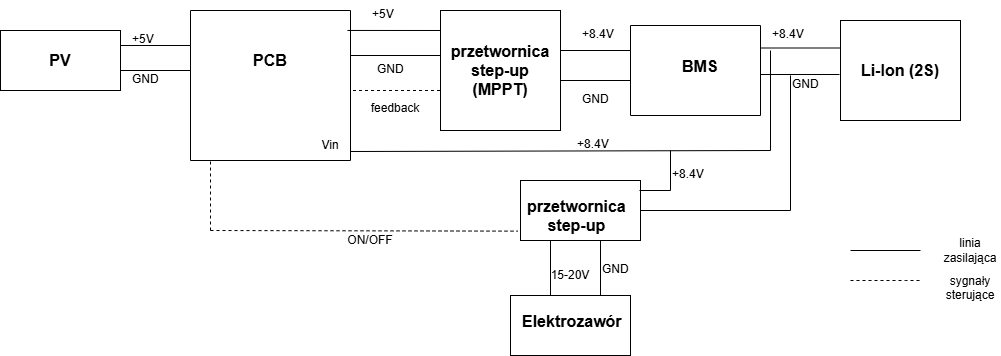

The diagram above was exported from draw.io. Its source (the exported page's mxGraphModel, read from the mxfile embedded in the PNG):
<mxGraphModel dx="1810" dy="518" grid="1" gridSize="10" guides="1" tooltips="1" connect="1" arrows="1" fold="1" page="1" pageScale="1" pageWidth="827" pageHeight="1169" math="0" shadow="0">
  <root>
    <mxCell id="0" />
    <mxCell id="1" parent="0" />
    <mxCell id="3egninPkNmBQjXOtCiVx-1" value="" style="swimlane;startSize=0;" parent="1" vertex="1">
      <mxGeometry x="-120" y="550" width="160" height="150" as="geometry" />
    </mxCell>
    <mxCell id="3egninPkNmBQjXOtCiVx-2" value="&lt;span style=&quot;font-size: 16px;&quot;&gt;PCB&lt;/span&gt;" style="text;html=1;whiteSpace=wrap;strokeColor=none;fillColor=none;align=center;verticalAlign=middle;rounded=0;fontStyle=1" parent="3egninPkNmBQjXOtCiVx-1" vertex="1">
      <mxGeometry x="50" y="35" width="60" height="30" as="geometry" />
    </mxCell>
    <mxCell id="3egninPkNmBQjXOtCiVx-52" value="Vin" style="text;html=1;whiteSpace=wrap;strokeColor=none;fillColor=none;align=center;verticalAlign=middle;rounded=0;" parent="3egninPkNmBQjXOtCiVx-1" vertex="1">
      <mxGeometry x="110" y="120" width="60" height="30" as="geometry" />
    </mxCell>
    <mxCell id="3egninPkNmBQjXOtCiVx-4" value="" style="endArrow=none;html=1;rounded=0;" parent="1" edge="1">
      <mxGeometry width="50" height="50" relative="1" as="geometry">
        <mxPoint x="-190" y="585" as="sourcePoint" />
        <mxPoint x="-120" y="585" as="targetPoint" />
      </mxGeometry>
    </mxCell>
    <mxCell id="3egninPkNmBQjXOtCiVx-5" value="" style="endArrow=none;html=1;rounded=0;" parent="1" edge="1">
      <mxGeometry width="50" height="50" relative="1" as="geometry">
        <mxPoint x="-190" y="610" as="sourcePoint" />
        <mxPoint x="-120" y="610" as="targetPoint" />
      </mxGeometry>
    </mxCell>
    <mxCell id="3egninPkNmBQjXOtCiVx-6" value="" style="rounded=0;whiteSpace=wrap;html=1;" parent="1" vertex="1">
      <mxGeometry x="-310" y="570" width="120" height="60" as="geometry" />
    </mxCell>
    <mxCell id="3egninPkNmBQjXOtCiVx-9" value="&lt;font style=&quot;font-size: 16px;&quot;&gt;PV&lt;/font&gt;" style="text;html=1;whiteSpace=wrap;strokeColor=none;fillColor=none;align=center;verticalAlign=middle;rounded=0;fontStyle=1" parent="1" vertex="1">
      <mxGeometry x="-280" y="585" width="60" height="30" as="geometry" />
    </mxCell>
    <mxCell id="3egninPkNmBQjXOtCiVx-12" value="GND" style="text;whiteSpace=wrap;html=1;" parent="1" vertex="1">
      <mxGeometry x="-180" y="605" width="60" height="40" as="geometry" />
    </mxCell>
    <mxCell id="3egninPkNmBQjXOtCiVx-17" value="+5V" style="text;whiteSpace=wrap;html=1;" parent="1" vertex="1">
      <mxGeometry x="-180" y="565" width="60" height="40" as="geometry" />
    </mxCell>
    <mxCell id="3egninPkNmBQjXOtCiVx-21" value="GND" style="text;whiteSpace=wrap;html=1;" parent="1" vertex="1">
      <mxGeometry x="65" y="595" width="60" height="40" as="geometry" />
    </mxCell>
    <mxCell id="3egninPkNmBQjXOtCiVx-22" value="+5V" style="text;whiteSpace=wrap;html=1;" parent="1" vertex="1">
      <mxGeometry x="60" y="540" width="60" height="25" as="geometry" />
    </mxCell>
    <mxCell id="3egninPkNmBQjXOtCiVx-24" value="feedback" style="text;html=1;whiteSpace=wrap;strokeColor=none;fillColor=none;align=center;verticalAlign=middle;rounded=0;" parent="1" vertex="1">
      <mxGeometry x="55" y="635" width="60" height="25" as="geometry" />
    </mxCell>
    <mxCell id="3egninPkNmBQjXOtCiVx-26" value="" style="endArrow=none;html=1;rounded=0;" parent="1" edge="1">
      <mxGeometry width="50" height="50" relative="1" as="geometry">
        <mxPoint x="40" y="595" as="sourcePoint" />
        <mxPoint x="130" y="595" as="targetPoint" />
      </mxGeometry>
    </mxCell>
    <mxCell id="3egninPkNmBQjXOtCiVx-27" value="" style="endArrow=none;html=1;rounded=0;exitX=0.981;exitY=0.133;exitDx=0;exitDy=0;exitPerimeter=0;" parent="1" source="3egninPkNmBQjXOtCiVx-1" edge="1">
      <mxGeometry width="50" height="50" relative="1" as="geometry">
        <mxPoint x="130" y="510" as="sourcePoint" />
        <mxPoint x="140" y="570" as="targetPoint" />
      </mxGeometry>
    </mxCell>
    <mxCell id="3egninPkNmBQjXOtCiVx-31" value="" style="rounded=0;whiteSpace=wrap;html=1;" parent="1" vertex="1">
      <mxGeometry x="130" y="550" width="120" height="120" as="geometry" />
    </mxCell>
    <mxCell id="3egninPkNmBQjXOtCiVx-32" value="&lt;span style=&quot;font-size: 16px;&quot;&gt;przetwornica&lt;/span&gt;&lt;div&gt;&lt;span style=&quot;font-size: 16px;&quot;&gt;step-up&lt;/span&gt;&lt;/div&gt;&lt;div&gt;&lt;span style=&quot;font-size: 16px;&quot;&gt;(MPPT)&lt;/span&gt;&lt;/div&gt;" style="text;html=1;whiteSpace=wrap;strokeColor=none;fillColor=none;align=center;verticalAlign=middle;rounded=0;fontStyle=1" parent="1" vertex="1">
      <mxGeometry x="160" y="595" width="60" height="30" as="geometry" />
    </mxCell>
    <mxCell id="3egninPkNmBQjXOtCiVx-33" value="" style="endArrow=none;html=1;rounded=0;" parent="1" edge="1">
      <mxGeometry width="50" height="50" relative="1" as="geometry">
        <mxPoint x="250" y="620" as="sourcePoint" />
        <mxPoint x="320" y="620" as="targetPoint" />
      </mxGeometry>
    </mxCell>
    <mxCell id="3egninPkNmBQjXOtCiVx-34" value="" style="endArrow=none;html=1;rounded=0;" parent="1" edge="1">
      <mxGeometry width="50" height="50" relative="1" as="geometry">
        <mxPoint x="250" y="590" as="sourcePoint" />
        <mxPoint x="320" y="590" as="targetPoint" />
      </mxGeometry>
    </mxCell>
    <mxCell id="3egninPkNmBQjXOtCiVx-35" value="+8.4V" style="text;whiteSpace=wrap;html=1;" parent="1" vertex="1">
      <mxGeometry x="270" y="560" width="60" height="25" as="geometry" />
    </mxCell>
    <mxCell id="3egninPkNmBQjXOtCiVx-36" value="GND" style="text;whiteSpace=wrap;html=1;" parent="1" vertex="1">
      <mxGeometry x="270" y="625" width="60" height="30" as="geometry" />
    </mxCell>
    <mxCell id="3egninPkNmBQjXOtCiVx-37" value="" style="swimlane;startSize=0;" parent="1" vertex="1">
      <mxGeometry x="320" y="565" width="130" height="90" as="geometry" />
    </mxCell>
    <mxCell id="UXw7qBCje2wl8F72Nj-x-15" value="&lt;div style=&quot;text-align: center;&quot;&gt;&lt;span style=&quot;background-color: transparent; color: light-dark(rgb(0, 0, 0), rgb(255, 255, 255)); font-size: 16px;&quot;&gt;&lt;b&gt;BMS&lt;/b&gt;&lt;/span&gt;&lt;/div&gt;" style="text;whiteSpace=wrap;html=1;" vertex="1" parent="3egninPkNmBQjXOtCiVx-37">
      <mxGeometry x="50" y="25" width="30" height="40" as="geometry" />
    </mxCell>
    <mxCell id="3egninPkNmBQjXOtCiVx-42" value="" style="endArrow=none;html=1;rounded=0;entryX=1;entryY=0.25;entryDx=0;entryDy=0;exitX=0;exitY=0.275;exitDx=0;exitDy=0;exitPerimeter=0;" parent="1" source="3egninPkNmBQjXOtCiVx-46" target="3egninPkNmBQjXOtCiVx-37" edge="1">
      <mxGeometry width="50" height="50" relative="1" as="geometry">
        <mxPoint x="500" y="588" as="sourcePoint" />
        <mxPoint x="420" y="560" as="targetPoint" />
      </mxGeometry>
    </mxCell>
    <mxCell id="3egninPkNmBQjXOtCiVx-43" value="" style="endArrow=none;html=1;rounded=0;entryX=1;entryY=0.25;entryDx=0;entryDy=0;" parent="1" edge="1">
      <mxGeometry width="50" height="50" relative="1" as="geometry">
        <mxPoint x="529" y="614" as="sourcePoint" />
        <mxPoint x="450" y="614" as="targetPoint" />
      </mxGeometry>
    </mxCell>
    <mxCell id="3egninPkNmBQjXOtCiVx-44" value="+8.4V" style="text;whiteSpace=wrap;html=1;" parent="1" vertex="1">
      <mxGeometry x="460" y="560" width="70" height="40" as="geometry" />
    </mxCell>
    <mxCell id="3egninPkNmBQjXOtCiVx-45" value="GND" style="text;whiteSpace=wrap;html=1;" parent="1" vertex="1">
      <mxGeometry x="480" y="610" width="60" height="40" as="geometry" />
    </mxCell>
    <mxCell id="3egninPkNmBQjXOtCiVx-46" value="&lt;span style=&quot;font-size: 16px;&quot;&gt;&lt;b&gt;Li-Ion (2S)&lt;/b&gt;&lt;/span&gt;" style="rounded=0;whiteSpace=wrap;html=1;" parent="1" vertex="1">
      <mxGeometry x="530" y="560" width="120" height="100" as="geometry" />
    </mxCell>
    <mxCell id="3egninPkNmBQjXOtCiVx-50" value="" style="endArrow=none;html=1;rounded=0;exitX=1;exitY=0.94;exitDx=0;exitDy=0;exitPerimeter=0;" parent="1" source="3egninPkNmBQjXOtCiVx-1" edge="1">
      <mxGeometry width="50" height="50" relative="1" as="geometry">
        <mxPoint x="370" y="610" as="sourcePoint" />
        <mxPoint x="460" y="690" as="targetPoint" />
      </mxGeometry>
    </mxCell>
    <mxCell id="3egninPkNmBQjXOtCiVx-51" value="+8.4V" style="text;whiteSpace=wrap;html=1;" parent="1" vertex="1">
      <mxGeometry x="265" y="670" width="70" height="40" as="geometry" />
    </mxCell>
    <mxCell id="3egninPkNmBQjXOtCiVx-57" value="" style="rounded=0;whiteSpace=wrap;html=1;" parent="1" vertex="1">
      <mxGeometry x="210" y="720" width="120" height="60" as="geometry" />
    </mxCell>
    <mxCell id="3egninPkNmBQjXOtCiVx-58" value="" style="endArrow=none;html=1;rounded=0;" parent="1" edge="1">
      <mxGeometry width="50" height="50" relative="1" as="geometry">
        <mxPoint x="480" y="750" as="sourcePoint" />
        <mxPoint x="480" y="615" as="targetPoint" />
      </mxGeometry>
    </mxCell>
    <mxCell id="3egninPkNmBQjXOtCiVx-60" value="" style="endArrow=none;html=1;rounded=0;exitX=1;exitY=0.5;exitDx=0;exitDy=0;" parent="1" source="3egninPkNmBQjXOtCiVx-57" edge="1">
      <mxGeometry width="50" height="50" relative="1" as="geometry">
        <mxPoint x="370" y="620" as="sourcePoint" />
        <mxPoint x="480" y="750" as="targetPoint" />
      </mxGeometry>
    </mxCell>
    <mxCell id="3egninPkNmBQjXOtCiVx-61" value="" style="endArrow=none;html=1;rounded=0;" parent="1" edge="1">
      <mxGeometry width="50" height="50" relative="1" as="geometry">
        <mxPoint x="360" y="690" as="sourcePoint" />
        <mxPoint x="360" y="730" as="targetPoint" />
      </mxGeometry>
    </mxCell>
    <mxCell id="3egninPkNmBQjXOtCiVx-63" value="" style="endArrow=none;html=1;rounded=0;" parent="1" edge="1">
      <mxGeometry width="50" height="50" relative="1" as="geometry">
        <mxPoint x="360" y="730" as="sourcePoint" />
        <mxPoint x="329" y="730" as="targetPoint" />
      </mxGeometry>
    </mxCell>
    <mxCell id="3egninPkNmBQjXOtCiVx-64" value="+8.4V" style="text;whiteSpace=wrap;html=1;" parent="1" vertex="1">
      <mxGeometry x="360" y="700" width="70" height="40" as="geometry" />
    </mxCell>
    <mxCell id="3egninPkNmBQjXOtCiVx-67" value="" style="endArrow=none;html=1;rounded=0;" parent="1" edge="1">
      <mxGeometry width="50" height="50" relative="1" as="geometry">
        <mxPoint x="460" y="590" as="sourcePoint" />
        <mxPoint x="460" y="690" as="targetPoint" />
      </mxGeometry>
    </mxCell>
    <mxCell id="3egninPkNmBQjXOtCiVx-71" value="GND" style="text;whiteSpace=wrap;html=1;" parent="1" vertex="1">
      <mxGeometry x="290" y="795" width="60" height="40" as="geometry" />
    </mxCell>
    <mxCell id="3egninPkNmBQjXOtCiVx-86" value="" style="endArrow=none;dashed=1;html=1;rounded=0;exitX=1;exitY=0.5;exitDx=0;exitDy=0;" parent="1" edge="1">
      <mxGeometry width="50" height="50" relative="1" as="geometry">
        <mxPoint x="42.5" y="630" as="sourcePoint" />
        <mxPoint x="130" y="630" as="targetPoint" />
      </mxGeometry>
    </mxCell>
    <mxCell id="3egninPkNmBQjXOtCiVx-88" value="" style="endArrow=none;dashed=1;html=1;rounded=0;entryX=-0.021;entryY=0.844;entryDx=0;entryDy=0;entryPerimeter=0;" parent="1" target="3egninPkNmBQjXOtCiVx-57" edge="1">
      <mxGeometry width="50" height="50" relative="1" as="geometry">
        <mxPoint x="-100" y="770" as="sourcePoint" />
        <mxPoint x="200" y="780" as="targetPoint" />
      </mxGeometry>
    </mxCell>
    <mxCell id="3egninPkNmBQjXOtCiVx-90" value="ON/OFF" style="text;html=1;whiteSpace=wrap;strokeColor=none;fillColor=none;align=center;verticalAlign=middle;rounded=0;" parent="1" vertex="1">
      <mxGeometry x="30" y="780" width="60" as="geometry" />
    </mxCell>
    <mxCell id="3egninPkNmBQjXOtCiVx-94" value="" style="endArrow=none;dashed=1;html=1;rounded=0;" parent="1" edge="1">
      <mxGeometry width="50" height="50" relative="1" as="geometry">
        <mxPoint x="-100" y="770" as="sourcePoint" />
        <mxPoint x="-100" y="700" as="targetPoint" />
      </mxGeometry>
    </mxCell>
    <mxCell id="3egninPkNmBQjXOtCiVx-96" style="edgeStyle=orthogonalEdgeStyle;rounded=0;orthogonalLoop=1;jettySize=auto;html=1;exitX=0;exitY=0;exitDx=0;exitDy=0;" parent="1" source="3egninPkNmBQjXOtCiVx-90" target="3egninPkNmBQjXOtCiVx-90" edge="1">
      <mxGeometry relative="1" as="geometry" />
    </mxCell>
    <mxCell id="APWEBy9uZGNhaGp46Qbh-1" value="" style="endArrow=none;html=1;rounded=0;" parent="1" edge="1">
      <mxGeometry width="50" height="50" relative="1" as="geometry">
        <mxPoint x="540" y="790" as="sourcePoint" />
        <mxPoint x="610" y="790" as="targetPoint" />
      </mxGeometry>
    </mxCell>
    <mxCell id="APWEBy9uZGNhaGp46Qbh-4" value="" style="endArrow=none;dashed=1;html=1;rounded=0;" parent="1" edge="1">
      <mxGeometry width="50" height="50" relative="1" as="geometry">
        <mxPoint x="540" y="820" as="sourcePoint" />
        <mxPoint x="610" y="820" as="targetPoint" />
        <Array as="points">
          <mxPoint x="585" y="820" />
          <mxPoint x="595" y="820" />
        </Array>
      </mxGeometry>
    </mxCell>
    <mxCell id="APWEBy9uZGNhaGp46Qbh-5" value="linia zasilająca" style="text;html=1;whiteSpace=wrap;strokeColor=none;fillColor=none;align=center;verticalAlign=middle;rounded=0;" parent="1" vertex="1">
      <mxGeometry x="630" y="780" width="60" height="20" as="geometry" />
    </mxCell>
    <mxCell id="APWEBy9uZGNhaGp46Qbh-6" value="sygnały sterujące&lt;br&gt;&lt;div&gt;&lt;br&gt;&lt;/div&gt;" style="text;html=1;whiteSpace=wrap;strokeColor=none;fillColor=none;align=center;verticalAlign=middle;rounded=0;" parent="1" vertex="1">
      <mxGeometry x="630" y="820" width="60" height="30" as="geometry" />
    </mxCell>
    <mxCell id="UXw7qBCje2wl8F72Nj-x-2" value="" style="endArrow=none;html=1;rounded=0;entryX=0.25;entryY=1;entryDx=0;entryDy=0;" edge="1" parent="1" target="3egninPkNmBQjXOtCiVx-57">
      <mxGeometry width="50" height="50" relative="1" as="geometry">
        <mxPoint x="240" y="840" as="sourcePoint" />
        <mxPoint x="240" y="740" as="targetPoint" />
      </mxGeometry>
    </mxCell>
    <mxCell id="UXw7qBCje2wl8F72Nj-x-3" value="15-20V" style="text;html=1;whiteSpace=wrap;strokeColor=none;fillColor=none;align=center;verticalAlign=middle;rounded=0;" vertex="1" parent="1">
      <mxGeometry x="230" y="800" width="60" height="30" as="geometry" />
    </mxCell>
    <mxCell id="UXw7qBCje2wl8F72Nj-x-5" value="" style="endArrow=none;html=1;rounded=0;entryX=0.25;entryY=1;entryDx=0;entryDy=0;" edge="1" parent="1">
      <mxGeometry width="50" height="50" relative="1" as="geometry">
        <mxPoint x="290" y="840" as="sourcePoint" />
        <mxPoint x="290" y="780" as="targetPoint" />
      </mxGeometry>
    </mxCell>
    <mxCell id="UXw7qBCje2wl8F72Nj-x-7" value="" style="rounded=0;whiteSpace=wrap;html=1;" vertex="1" parent="1">
      <mxGeometry x="200" y="835" width="120" height="60" as="geometry" />
    </mxCell>
    <mxCell id="UXw7qBCje2wl8F72Nj-x-11" value="&lt;div style=&quot;text-align: center;&quot;&gt;&lt;span style=&quot;background-color: transparent; color: light-dark(rgb(0, 0, 0), rgb(255, 255, 255)); font-size: 16px;&quot;&gt;&lt;b&gt;Elektrozawór&lt;/b&gt;&lt;/span&gt;&lt;/div&gt;" style="text;whiteSpace=wrap;html=1;" vertex="1" parent="1">
      <mxGeometry x="210" y="845" width="110" height="40" as="geometry" />
    </mxCell>
    <mxCell id="UXw7qBCje2wl8F72Nj-x-12" value="&lt;div style=&quot;text-align: center;&quot;&gt;&lt;span style=&quot;background-color: transparent; color: light-dark(rgb(0, 0, 0), rgb(255, 255, 255)); font-size: 16px;&quot;&gt;&lt;b&gt;przetwornica&lt;/b&gt;&lt;/span&gt;&lt;/div&gt;&lt;div style=&quot;text-align: center;&quot;&gt;&lt;span style=&quot;background-color: transparent; color: light-dark(rgb(0, 0, 0), rgb(255, 255, 255)); font-size: 16px;&quot;&gt;&lt;b&gt;step-up&lt;/b&gt;&lt;/span&gt;&lt;/div&gt;" style="text;whiteSpace=wrap;html=1;" vertex="1" parent="1">
      <mxGeometry x="215" y="730" width="110" height="40" as="geometry" />
    </mxCell>
  </root>
</mxGraphModel>